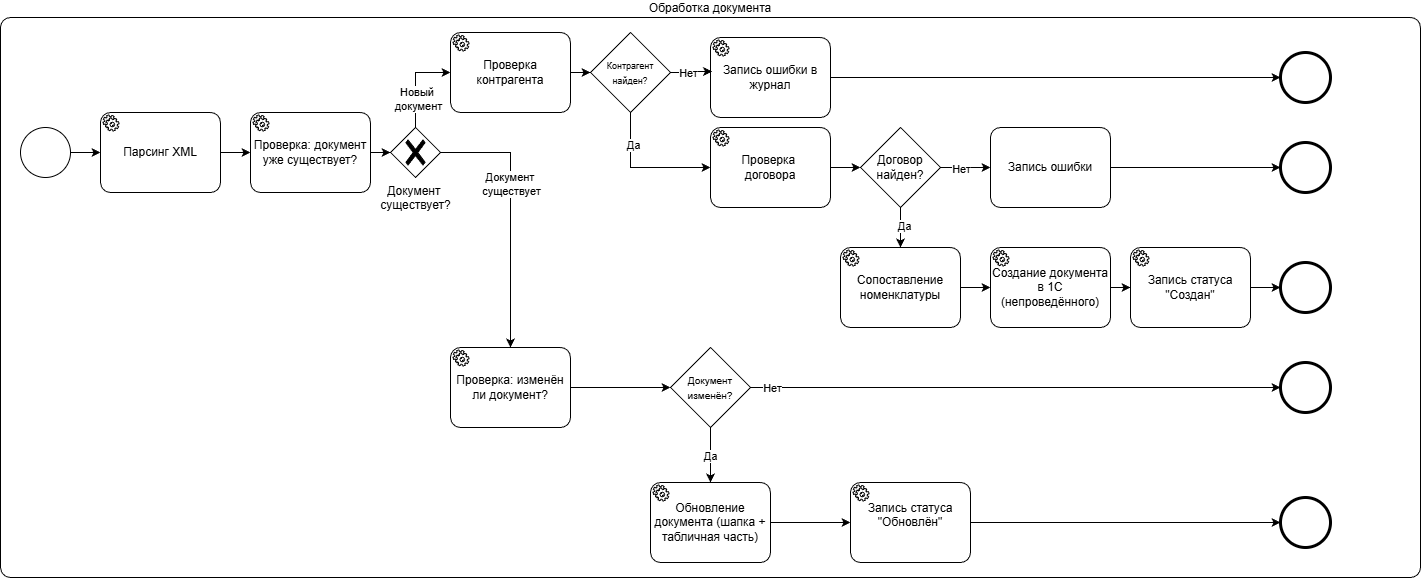

The diagram above was exported from draw.io. Its source (the exported page's mxGraphModel, read from the mxfile embedded in the PNG):
<mxGraphModel dx="2012" dy="1139" grid="1" gridSize="10" guides="1" tooltips="1" connect="1" arrows="1" fold="1" page="1" pageScale="1" pageWidth="827" pageHeight="1169" math="0" shadow="0">
  <root>
    <mxCell id="0" />
    <mxCell id="1" parent="0" />
    <mxCell id="vtE39gx5qFqQbqy9SwEf-1" parent="1" style="points=[[0.25,0,0],[0.5,0,0],[0.75,0,0],[1,0.25,0],[1,0.5,0],[1,0.75,0],[0.75,1,0],[0.5,1,0],[0.25,1,0],[0,0.75,0],[0,0.5,0],[0,0.25,0]];shape=mxgraph.bpmn.task2;whiteSpace=wrap;rectStyle=rounded;size=10;html=1;container=0;expand=0;collapsible=0;taskMarker=abstract;labelPosition=center;verticalLabelPosition=top;align=center;verticalAlign=bottom;" value="Обработка документа" vertex="1">
      <mxGeometry height="560" width="1420" x="10" y="20" as="geometry" />
    </mxCell>
    <mxCell id="vtE39gx5qFqQbqy9SwEf-2" parent="1" style="points=[[0.145,0.145,0],[0.5,0,0],[0.855,0.145,0],[1,0.5,0],[0.855,0.855,0],[0.5,1,0],[0.145,0.855,0],[0,0.5,0]];shape=mxgraph.bpmn.event;html=1;verticalLabelPosition=bottom;labelBackgroundColor=#ffffff;verticalAlign=top;align=center;perimeter=ellipsePerimeter;outlineConnect=0;aspect=fixed;outline=standard;symbol=general;" value="" vertex="1">
      <mxGeometry height="50" width="50" x="30" y="130" as="geometry" />
    </mxCell>
    <mxCell id="vtE39gx5qFqQbqy9SwEf-3" parent="1" style="points=[[0.25,0,0],[0.5,0,0],[0.75,0,0],[1,0.25,0],[1,0.5,0],[1,0.75,0],[0.75,1,0],[0.5,1,0],[0.25,1,0],[0,0.75,0],[0,0.5,0],[0,0.25,0]];shape=mxgraph.bpmn.task2;whiteSpace=wrap;rectStyle=rounded;size=10;html=1;container=1;expand=0;collapsible=0;taskMarker=service;" value="Парсинг XML" vertex="1">
      <mxGeometry height="80" width="120" x="110" y="115" as="geometry" />
    </mxCell>
    <mxCell id="vtE39gx5qFqQbqy9SwEf-4" edge="1" parent="1" source="vtE39gx5qFqQbqy9SwEf-5" style="edgeStyle=orthogonalEdgeStyle;rounded=0;orthogonalLoop=1;jettySize=auto;html=1;" target="vtE39gx5qFqQbqy9SwEf-8">
      <mxGeometry relative="1" as="geometry" />
    </mxCell>
    <mxCell id="vtE39gx5qFqQbqy9SwEf-5" parent="1" style="points=[[0.25,0,0],[0.5,0,0],[0.75,0,0],[1,0.25,0],[1,0.5,0],[1,0.75,0],[0.75,1,0],[0.5,1,0],[0.25,1,0],[0,0.75,0],[0,0.5,0],[0,0.25,0]];shape=mxgraph.bpmn.task2;whiteSpace=wrap;rectStyle=rounded;size=10;html=1;container=1;expand=0;collapsible=0;taskMarker=service;" value="Проверка: документ уже существует?" vertex="1">
      <mxGeometry height="80" width="120" x="260" y="115" as="geometry" />
    </mxCell>
    <mxCell id="vtE39gx5qFqQbqy9SwEf-6" edge="1" parent="1" source="vtE39gx5qFqQbqy9SwEf-2" style="edgeStyle=orthogonalEdgeStyle;rounded=0;orthogonalLoop=1;jettySize=auto;html=1;entryX=0;entryY=0.5;entryDx=0;entryDy=0;entryPerimeter=0;" target="vtE39gx5qFqQbqy9SwEf-3">
      <mxGeometry relative="1" as="geometry" />
    </mxCell>
    <mxCell id="vtE39gx5qFqQbqy9SwEf-7" edge="1" parent="1" source="vtE39gx5qFqQbqy9SwEf-3" style="edgeStyle=orthogonalEdgeStyle;rounded=0;orthogonalLoop=1;jettySize=auto;html=1;entryX=0;entryY=0.5;entryDx=0;entryDy=0;entryPerimeter=0;" target="vtE39gx5qFqQbqy9SwEf-5">
      <mxGeometry relative="1" as="geometry" />
    </mxCell>
    <mxCell id="vtE39gx5qFqQbqy9SwEf-8" parent="1" style="points=[[0.25,0.25,0],[0.5,0,0],[0.75,0.25,0],[1,0.5,0],[0.75,0.75,0],[0.5,1,0],[0.25,0.75,0],[0,0.5,0]];shape=mxgraph.bpmn.gateway2;html=1;verticalLabelPosition=bottom;labelBackgroundColor=#ffffff;verticalAlign=top;align=center;perimeter=rhombusPerimeter;outlineConnect=0;outline=none;symbol=none;gwType=exclusive;" value="Документ&amp;nbsp;&lt;div&gt;существует?&lt;/div&gt;" vertex="1">
      <mxGeometry height="50" width="50" x="400" y="130" as="geometry" />
    </mxCell>
    <mxCell id="vtE39gx5qFqQbqy9SwEf-14" edge="1" parent="1" source="vtE39gx5qFqQbqy9SwEf-9" style="edgeStyle=orthogonalEdgeStyle;rounded=0;orthogonalLoop=1;jettySize=auto;html=1;" target="vtE39gx5qFqQbqy9SwEf-13" value="">
      <mxGeometry relative="1" as="geometry" />
    </mxCell>
    <mxCell id="vtE39gx5qFqQbqy9SwEf-9" parent="1" style="points=[[0.25,0,0],[0.5,0,0],[0.75,0,0],[1,0.25,0],[1,0.5,0],[1,0.75,0],[0.75,1,0],[0.5,1,0],[0.25,1,0],[0,0.75,0],[0,0.5,0],[0,0.25,0]];shape=mxgraph.bpmn.task2;whiteSpace=wrap;rectStyle=rounded;size=10;html=1;container=1;expand=0;collapsible=0;taskMarker=service;" value="Проверка контрагента" vertex="1">
      <mxGeometry height="80" width="120" x="460" y="35" as="geometry" />
    </mxCell>
    <mxCell id="vtE39gx5qFqQbqy9SwEf-10" edge="1" parent="1" source="vtE39gx5qFqQbqy9SwEf-8" style="edgeStyle=orthogonalEdgeStyle;rounded=0;orthogonalLoop=1;jettySize=auto;html=1;exitX=0.5;exitY=0;exitDx=0;exitDy=0;exitPerimeter=0;entryX=0;entryY=0.5;entryDx=0;entryDy=0;entryPerimeter=0;" target="vtE39gx5qFqQbqy9SwEf-9">
      <mxGeometry relative="1" as="geometry" />
    </mxCell>
    <mxCell id="vtE39gx5qFqQbqy9SwEf-11" connectable="0" parent="vtE39gx5qFqQbqy9SwEf-10" style="edgeLabel;html=1;align=center;verticalAlign=middle;resizable=0;points=[];" value="Новый&amp;nbsp;&lt;div&gt;документ&lt;/div&gt;" vertex="1">
      <mxGeometry relative="1" x="-0.345" y="-2" as="geometry">
        <mxPoint as="offset" />
      </mxGeometry>
    </mxCell>
    <mxCell id="vtE39gx5qFqQbqy9SwEf-13" parent="1" style="rhombus;whiteSpace=wrap;html=1;" value="&lt;font style=&quot;font-size: 9px;&quot;&gt;Контрагент найден?&lt;/font&gt;" vertex="1">
      <mxGeometry height="80" width="80" x="600" y="35" as="geometry" />
    </mxCell>
    <mxCell id="vtE39gx5qFqQbqy9SwEf-17" edge="1" parent="1" source="vtE39gx5qFqQbqy9SwEf-15" style="edgeStyle=orthogonalEdgeStyle;rounded=0;orthogonalLoop=1;jettySize=auto;html=1;" target="vtE39gx5qFqQbqy9SwEf-16">
      <mxGeometry relative="1" as="geometry" />
    </mxCell>
    <mxCell id="vtE39gx5qFqQbqy9SwEf-15" parent="1" style="points=[[0.25,0,0],[0.5,0,0],[0.75,0,0],[1,0.25,0],[1,0.5,0],[1,0.75,0],[0.75,1,0],[0.5,1,0],[0.25,1,0],[0,0.75,0],[0,0.5,0],[0,0.25,0]];shape=mxgraph.bpmn.task2;whiteSpace=wrap;rectStyle=rounded;size=10;html=1;container=1;expand=0;collapsible=0;taskMarker=service;" value="Запись ошибки в журнал" vertex="1">
      <mxGeometry height="80" width="120" x="720" y="40" as="geometry" />
    </mxCell>
    <mxCell id="vtE39gx5qFqQbqy9SwEf-16" parent="1" style="points=[[0.145,0.145,0],[0.5,0,0],[0.855,0.145,0],[1,0.5,0],[0.855,0.855,0],[0.5,1,0],[0.145,0.855,0],[0,0.5,0]];shape=mxgraph.bpmn.event;html=1;verticalLabelPosition=bottom;labelBackgroundColor=#ffffff;verticalAlign=top;align=center;perimeter=ellipsePerimeter;outlineConnect=0;aspect=fixed;outline=end;symbol=terminate2;" value="" vertex="1">
      <mxGeometry height="50" width="50" x="1290" y="55" as="geometry" />
    </mxCell>
    <mxCell id="vtE39gx5qFqQbqy9SwEf-18" edge="1" parent="1" source="vtE39gx5qFqQbqy9SwEf-13" style="edgeStyle=orthogonalEdgeStyle;rounded=0;orthogonalLoop=1;jettySize=auto;html=1;entryX=0.013;entryY=0.425;entryDx=0;entryDy=0;entryPerimeter=0;" target="vtE39gx5qFqQbqy9SwEf-15">
      <mxGeometry relative="1" as="geometry" />
    </mxCell>
    <mxCell id="vtE39gx5qFqQbqy9SwEf-19" connectable="0" parent="vtE39gx5qFqQbqy9SwEf-18" style="edgeLabel;html=1;align=center;verticalAlign=middle;resizable=0;points=[];" value="Нет" vertex="1">
      <mxGeometry relative="1" x="-0.1877" as="geometry">
        <mxPoint as="offset" />
      </mxGeometry>
    </mxCell>
    <mxCell id="vtE39gx5qFqQbqy9SwEf-28" edge="1" parent="1" source="vtE39gx5qFqQbqy9SwEf-20" style="edgeStyle=orthogonalEdgeStyle;rounded=0;orthogonalLoop=1;jettySize=auto;html=1;" target="vtE39gx5qFqQbqy9SwEf-27" value="">
      <mxGeometry relative="1" as="geometry" />
    </mxCell>
    <mxCell id="vtE39gx5qFqQbqy9SwEf-20" parent="1" style="points=[[0.25,0,0],[0.5,0,0],[0.75,0,0],[1,0.25,0],[1,0.5,0],[1,0.75,0],[0.75,1,0],[0.5,1,0],[0.25,1,0],[0,0.75,0],[0,0.5,0],[0,0.25,0]];shape=mxgraph.bpmn.task2;whiteSpace=wrap;rectStyle=rounded;size=10;html=1;container=1;expand=0;collapsible=0;taskMarker=service;" value="Проверка&amp;nbsp;&lt;div&gt;договора&lt;/div&gt;" vertex="1">
      <mxGeometry height="80" width="120" x="720" y="130" as="geometry" />
    </mxCell>
    <mxCell id="vtE39gx5qFqQbqy9SwEf-25" edge="1" parent="1" source="vtE39gx5qFqQbqy9SwEf-13" style="edgeStyle=orthogonalEdgeStyle;rounded=0;orthogonalLoop=1;jettySize=auto;html=1;entryX=0;entryY=0.5;entryDx=0;entryDy=0;entryPerimeter=0;exitX=0.5;exitY=1;exitDx=0;exitDy=0;" target="vtE39gx5qFqQbqy9SwEf-20">
      <mxGeometry relative="1" as="geometry" />
    </mxCell>
    <mxCell id="vtE39gx5qFqQbqy9SwEf-26" connectable="0" parent="vtE39gx5qFqQbqy9SwEf-25" style="edgeLabel;html=1;align=center;verticalAlign=middle;resizable=0;points=[];" value="Да" vertex="1">
      <mxGeometry relative="1" x="-0.5324" y="2" as="geometry">
        <mxPoint as="offset" />
      </mxGeometry>
    </mxCell>
    <mxCell id="vtE39gx5qFqQbqy9SwEf-27" parent="1" style="rhombus;whiteSpace=wrap;html=1;" value="Договор найден?" vertex="1">
      <mxGeometry height="80" width="80" x="870" y="130" as="geometry" />
    </mxCell>
    <mxCell id="vtE39gx5qFqQbqy9SwEf-31" edge="1" parent="1" source="vtE39gx5qFqQbqy9SwEf-29" style="edgeStyle=orthogonalEdgeStyle;rounded=0;orthogonalLoop=1;jettySize=auto;html=1;" target="vtE39gx5qFqQbqy9SwEf-30">
      <mxGeometry relative="1" as="geometry" />
    </mxCell>
    <mxCell id="vtE39gx5qFqQbqy9SwEf-29" parent="1" style="points=[[0.25,0,0],[0.5,0,0],[0.75,0,0],[1,0.25,0],[1,0.5,0],[1,0.75,0],[0.75,1,0],[0.5,1,0],[0.25,1,0],[0,0.75,0],[0,0.5,0],[0,0.25,0]];shape=mxgraph.bpmn.task2;whiteSpace=wrap;rectStyle=rounded;size=10;html=1;container=1;expand=0;collapsible=0;taskMarker=abstract;" value="Запись ошибки" vertex="1">
      <mxGeometry height="80" width="120" x="1000" y="130" as="geometry" />
    </mxCell>
    <mxCell id="vtE39gx5qFqQbqy9SwEf-30" parent="1" style="points=[[0.145,0.145,0],[0.5,0,0],[0.855,0.145,0],[1,0.5,0],[0.855,0.855,0],[0.5,1,0],[0.145,0.855,0],[0,0.5,0]];shape=mxgraph.bpmn.event;html=1;verticalLabelPosition=bottom;labelBackgroundColor=#ffffff;verticalAlign=top;align=center;perimeter=ellipsePerimeter;outlineConnect=0;aspect=fixed;outline=end;symbol=terminate2;" value="" vertex="1">
      <mxGeometry height="50" width="50" x="1290" y="145" as="geometry" />
    </mxCell>
    <mxCell id="vtE39gx5qFqQbqy9SwEf-32" edge="1" parent="1" source="vtE39gx5qFqQbqy9SwEf-27" style="edgeStyle=orthogonalEdgeStyle;rounded=0;orthogonalLoop=1;jettySize=auto;html=1;entryX=0;entryY=0.5;entryDx=0;entryDy=0;entryPerimeter=0;" target="vtE39gx5qFqQbqy9SwEf-29">
      <mxGeometry relative="1" as="geometry" />
    </mxCell>
    <mxCell id="vtE39gx5qFqQbqy9SwEf-34" connectable="0" parent="vtE39gx5qFqQbqy9SwEf-32" style="edgeLabel;html=1;align=center;verticalAlign=middle;resizable=0;points=[];" value="Нет" vertex="1">
      <mxGeometry relative="1" x="-0.2028" y="-1" as="geometry">
        <mxPoint as="offset" />
      </mxGeometry>
    </mxCell>
    <mxCell id="vtE39gx5qFqQbqy9SwEf-35" parent="1" style="points=[[0.25,0,0],[0.5,0,0],[0.75,0,0],[1,0.25,0],[1,0.5,0],[1,0.75,0],[0.75,1,0],[0.5,1,0],[0.25,1,0],[0,0.75,0],[0,0.5,0],[0,0.25,0]];shape=mxgraph.bpmn.task2;whiteSpace=wrap;rectStyle=rounded;size=10;html=1;container=1;expand=0;collapsible=0;taskMarker=service;" value="Сопоставление номенклатуры" vertex="1">
      <mxGeometry height="80" width="120" x="850" y="250" as="geometry" />
    </mxCell>
    <mxCell id="vtE39gx5qFqQbqy9SwEf-38" edge="1" parent="1" source="vtE39gx5qFqQbqy9SwEf-27" style="edgeStyle=orthogonalEdgeStyle;rounded=0;orthogonalLoop=1;jettySize=auto;html=1;entryX=0.5;entryY=0;entryDx=0;entryDy=0;entryPerimeter=0;" target="vtE39gx5qFqQbqy9SwEf-35">
      <mxGeometry relative="1" as="geometry" />
    </mxCell>
    <mxCell id="vtE39gx5qFqQbqy9SwEf-39" connectable="0" parent="vtE39gx5qFqQbqy9SwEf-38" style="edgeLabel;html=1;align=center;verticalAlign=middle;resizable=0;points=[];" value="Да" vertex="1">
      <mxGeometry relative="1" x="-0.1103" y="3" as="geometry">
        <mxPoint as="offset" />
      </mxGeometry>
    </mxCell>
    <mxCell id="vtE39gx5qFqQbqy9SwEf-40" parent="1" style="points=[[0.25,0,0],[0.5,0,0],[0.75,0,0],[1,0.25,0],[1,0.5,0],[1,0.75,0],[0.75,1,0],[0.5,1,0],[0.25,1,0],[0,0.75,0],[0,0.5,0],[0,0.25,0]];shape=mxgraph.bpmn.task2;whiteSpace=wrap;rectStyle=rounded;size=10;html=1;container=1;expand=0;collapsible=0;taskMarker=service;" value="Создание документа в 1С (непроведённого)" vertex="1">
      <mxGeometry height="80" width="120" x="1000" y="250" as="geometry" />
    </mxCell>
    <mxCell id="vtE39gx5qFqQbqy9SwEf-41" parent="1" style="points=[[0.25,0,0],[0.5,0,0],[0.75,0,0],[1,0.25,0],[1,0.5,0],[1,0.75,0],[0.75,1,0],[0.5,1,0],[0.25,1,0],[0,0.75,0],[0,0.5,0],[0,0.25,0]];shape=mxgraph.bpmn.task2;whiteSpace=wrap;rectStyle=rounded;size=10;html=1;container=1;expand=0;collapsible=0;taskMarker=service;" value="Запись статуса &quot;Создан&quot;" vertex="1">
      <mxGeometry height="80" width="120" x="1140" y="250" as="geometry" />
    </mxCell>
    <mxCell id="vtE39gx5qFqQbqy9SwEf-42" parent="1" style="points=[[0.145,0.145,0],[0.5,0,0],[0.855,0.145,0],[1,0.5,0],[0.855,0.855,0],[0.5,1,0],[0.145,0.855,0],[0,0.5,0]];shape=mxgraph.bpmn.event;html=1;verticalLabelPosition=bottom;labelBackgroundColor=#ffffff;verticalAlign=top;align=center;perimeter=ellipsePerimeter;outlineConnect=0;aspect=fixed;outline=end;symbol=terminate2;" value="" vertex="1">
      <mxGeometry height="50" width="50" x="1290" y="265" as="geometry" />
    </mxCell>
    <mxCell id="vtE39gx5qFqQbqy9SwEf-43" edge="1" parent="1" source="vtE39gx5qFqQbqy9SwEf-35" style="edgeStyle=orthogonalEdgeStyle;rounded=0;orthogonalLoop=1;jettySize=auto;html=1;entryX=0;entryY=0.5;entryDx=0;entryDy=0;entryPerimeter=0;" target="vtE39gx5qFqQbqy9SwEf-40">
      <mxGeometry relative="1" as="geometry" />
    </mxCell>
    <mxCell id="vtE39gx5qFqQbqy9SwEf-44" edge="1" parent="1" source="vtE39gx5qFqQbqy9SwEf-40" style="edgeStyle=orthogonalEdgeStyle;rounded=0;orthogonalLoop=1;jettySize=auto;html=1;entryX=0;entryY=0.5;entryDx=0;entryDy=0;entryPerimeter=0;" target="vtE39gx5qFqQbqy9SwEf-41">
      <mxGeometry relative="1" as="geometry" />
    </mxCell>
    <mxCell id="vtE39gx5qFqQbqy9SwEf-45" edge="1" parent="1" source="vtE39gx5qFqQbqy9SwEf-41" style="edgeStyle=orthogonalEdgeStyle;rounded=0;orthogonalLoop=1;jettySize=auto;html=1;entryX=0;entryY=0.5;entryDx=0;entryDy=0;entryPerimeter=0;" target="vtE39gx5qFqQbqy9SwEf-42">
      <mxGeometry relative="1" as="geometry" />
    </mxCell>
    <mxCell id="vtE39gx5qFqQbqy9SwEf-50" edge="1" parent="1" source="vtE39gx5qFqQbqy9SwEf-46" style="edgeStyle=orthogonalEdgeStyle;rounded=0;orthogonalLoop=1;jettySize=auto;html=1;" target="vtE39gx5qFqQbqy9SwEf-49" value="">
      <mxGeometry relative="1" as="geometry" />
    </mxCell>
    <mxCell id="vtE39gx5qFqQbqy9SwEf-46" parent="1" style="points=[[0.25,0,0],[0.5,0,0],[0.75,0,0],[1,0.25,0],[1,0.5,0],[1,0.75,0],[0.75,1,0],[0.5,1,0],[0.25,1,0],[0,0.75,0],[0,0.5,0],[0,0.25,0]];shape=mxgraph.bpmn.task2;whiteSpace=wrap;rectStyle=rounded;size=10;html=1;container=1;expand=0;collapsible=0;taskMarker=service;" value="Проверка: изменён ли документ?" vertex="1">
      <mxGeometry height="80" width="120" x="460" y="350" as="geometry" />
    </mxCell>
    <mxCell id="vtE39gx5qFqQbqy9SwEf-47" edge="1" parent="1" source="vtE39gx5qFqQbqy9SwEf-8" style="edgeStyle=orthogonalEdgeStyle;rounded=0;orthogonalLoop=1;jettySize=auto;html=1;entryX=0.5;entryY=0;entryDx=0;entryDy=0;entryPerimeter=0;" target="vtE39gx5qFqQbqy9SwEf-46">
      <mxGeometry relative="1" as="geometry" />
    </mxCell>
    <mxCell id="vtE39gx5qFqQbqy9SwEf-48" connectable="0" parent="vtE39gx5qFqQbqy9SwEf-47" style="edgeLabel;html=1;align=center;verticalAlign=middle;resizable=0;points=[];" value="Документ&amp;nbsp;&lt;div&gt;существует&lt;/div&gt;" vertex="1">
      <mxGeometry relative="1" x="0.1524" as="geometry">
        <mxPoint y="-52" as="offset" />
      </mxGeometry>
    </mxCell>
    <mxCell id="vtE39gx5qFqQbqy9SwEf-49" parent="1" style="rhombus;whiteSpace=wrap;html=1;" value="&lt;font style=&quot;font-size: 10px;&quot;&gt;Документ изменён?&lt;br&gt;&lt;/font&gt;" vertex="1">
      <mxGeometry height="80" width="80" x="680" y="350" as="geometry" />
    </mxCell>
    <mxCell id="vtE39gx5qFqQbqy9SwEf-51" parent="1" style="points=[[0.145,0.145,0],[0.5,0,0],[0.855,0.145,0],[1,0.5,0],[0.855,0.855,0],[0.5,1,0],[0.145,0.855,0],[0,0.5,0]];shape=mxgraph.bpmn.event;html=1;verticalLabelPosition=bottom;labelBackgroundColor=#ffffff;verticalAlign=top;align=center;perimeter=ellipsePerimeter;outlineConnect=0;aspect=fixed;outline=end;symbol=terminate2;" value="" vertex="1">
      <mxGeometry height="50" width="50" x="1290" y="365" as="geometry" />
    </mxCell>
    <mxCell id="vtE39gx5qFqQbqy9SwEf-52" edge="1" parent="1" source="vtE39gx5qFqQbqy9SwEf-49" style="edgeStyle=orthogonalEdgeStyle;rounded=0;orthogonalLoop=1;jettySize=auto;html=1;entryX=0;entryY=0.5;entryDx=0;entryDy=0;entryPerimeter=0;" target="vtE39gx5qFqQbqy9SwEf-51">
      <mxGeometry relative="1" as="geometry" />
    </mxCell>
    <mxCell id="vtE39gx5qFqQbqy9SwEf-53" connectable="0" parent="vtE39gx5qFqQbqy9SwEf-52" style="edgeLabel;html=1;align=center;verticalAlign=middle;resizable=0;points=[];" value="Нет" vertex="1">
      <mxGeometry relative="1" x="-0.632" y="1" as="geometry">
        <mxPoint x="-77" y="1" as="offset" />
      </mxGeometry>
    </mxCell>
    <mxCell id="vtE39gx5qFqQbqy9SwEf-54" parent="1" style="points=[[0.25,0,0],[0.5,0,0],[0.75,0,0],[1,0.25,0],[1,0.5,0],[1,0.75,0],[0.75,1,0],[0.5,1,0],[0.25,1,0],[0,0.75,0],[0,0.5,0],[0,0.25,0]];shape=mxgraph.bpmn.task2;whiteSpace=wrap;rectStyle=rounded;size=10;html=1;container=1;expand=0;collapsible=0;taskMarker=service;" value="Обновление документа (шапка + табличная часть)" vertex="1">
      <mxGeometry height="80" width="120" x="660" y="485" as="geometry" />
    </mxCell>
    <mxCell id="vtE39gx5qFqQbqy9SwEf-55" edge="1" parent="1" source="vtE39gx5qFqQbqy9SwEf-49" style="edgeStyle=orthogonalEdgeStyle;rounded=0;orthogonalLoop=1;jettySize=auto;html=1;entryX=0.5;entryY=0;entryDx=0;entryDy=0;entryPerimeter=0;" target="vtE39gx5qFqQbqy9SwEf-54">
      <mxGeometry relative="1" as="geometry" />
    </mxCell>
    <mxCell id="vtE39gx5qFqQbqy9SwEf-56" connectable="0" parent="vtE39gx5qFqQbqy9SwEf-55" style="edgeLabel;html=1;align=center;verticalAlign=middle;resizable=0;points=[];" value="Да" vertex="1">
      <mxGeometry relative="1" x="0.0276" y="-1" as="geometry">
        <mxPoint as="offset" />
      </mxGeometry>
    </mxCell>
    <mxCell id="vtE39gx5qFqQbqy9SwEf-60" edge="1" parent="1" source="vtE39gx5qFqQbqy9SwEf-57" style="edgeStyle=orthogonalEdgeStyle;rounded=0;orthogonalLoop=1;jettySize=auto;html=1;" target="vtE39gx5qFqQbqy9SwEf-59">
      <mxGeometry relative="1" as="geometry" />
    </mxCell>
    <mxCell id="vtE39gx5qFqQbqy9SwEf-57" parent="1" style="points=[[0.25,0,0],[0.5,0,0],[0.75,0,0],[1,0.25,0],[1,0.5,0],[1,0.75,0],[0.75,1,0],[0.5,1,0],[0.25,1,0],[0,0.75,0],[0,0.5,0],[0,0.25,0]];shape=mxgraph.bpmn.task2;whiteSpace=wrap;rectStyle=rounded;size=10;html=1;container=1;expand=0;collapsible=0;taskMarker=service;" value="&#10;Запись статуса &quot;Обновлён&quot;&#10;&#10;" vertex="1">
      <mxGeometry height="80" width="120" x="860" y="485" as="geometry" />
    </mxCell>
    <mxCell id="vtE39gx5qFqQbqy9SwEf-58" edge="1" parent="1" source="vtE39gx5qFqQbqy9SwEf-54" style="edgeStyle=orthogonalEdgeStyle;rounded=0;orthogonalLoop=1;jettySize=auto;html=1;entryX=0;entryY=0.5;entryDx=0;entryDy=0;entryPerimeter=0;" target="vtE39gx5qFqQbqy9SwEf-57">
      <mxGeometry relative="1" as="geometry" />
    </mxCell>
    <mxCell id="vtE39gx5qFqQbqy9SwEf-59" parent="1" style="points=[[0.145,0.145,0],[0.5,0,0],[0.855,0.145,0],[1,0.5,0],[0.855,0.855,0],[0.5,1,0],[0.145,0.855,0],[0,0.5,0]];shape=mxgraph.bpmn.event;html=1;verticalLabelPosition=bottom;labelBackgroundColor=#ffffff;verticalAlign=top;align=center;perimeter=ellipsePerimeter;outlineConnect=0;aspect=fixed;outline=end;symbol=terminate2;" value="" vertex="1">
      <mxGeometry height="50" width="50" x="1290" y="500" as="geometry" />
    </mxCell>
  </root>
</mxGraphModel>